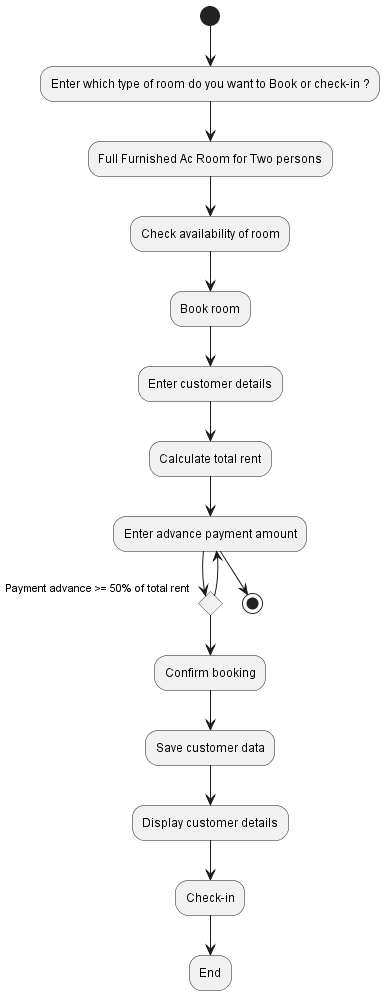

The diagram above was rendered by PlantUML. Its source (embedded in the PNG):
@startuml
(*) --> "Enter which type of room do you want to Book or check-in ?"
--> "Full Furnished Ac Room for Two persons"
--> "Check availability of room"
--> "Book room"
--> "Enter customer details"
--> "Calculate total rent"
--> "Enter advance payment amount"
--> if "Payment advance >= 50% of total rent" then
  --> "Confirm booking"
  --> "Save customer data"
  --> "Display customer details"
  --> "Check-in"
  --> "End"
else
  --> "Enter advance payment amount"
endif
--> (*)
@enduml